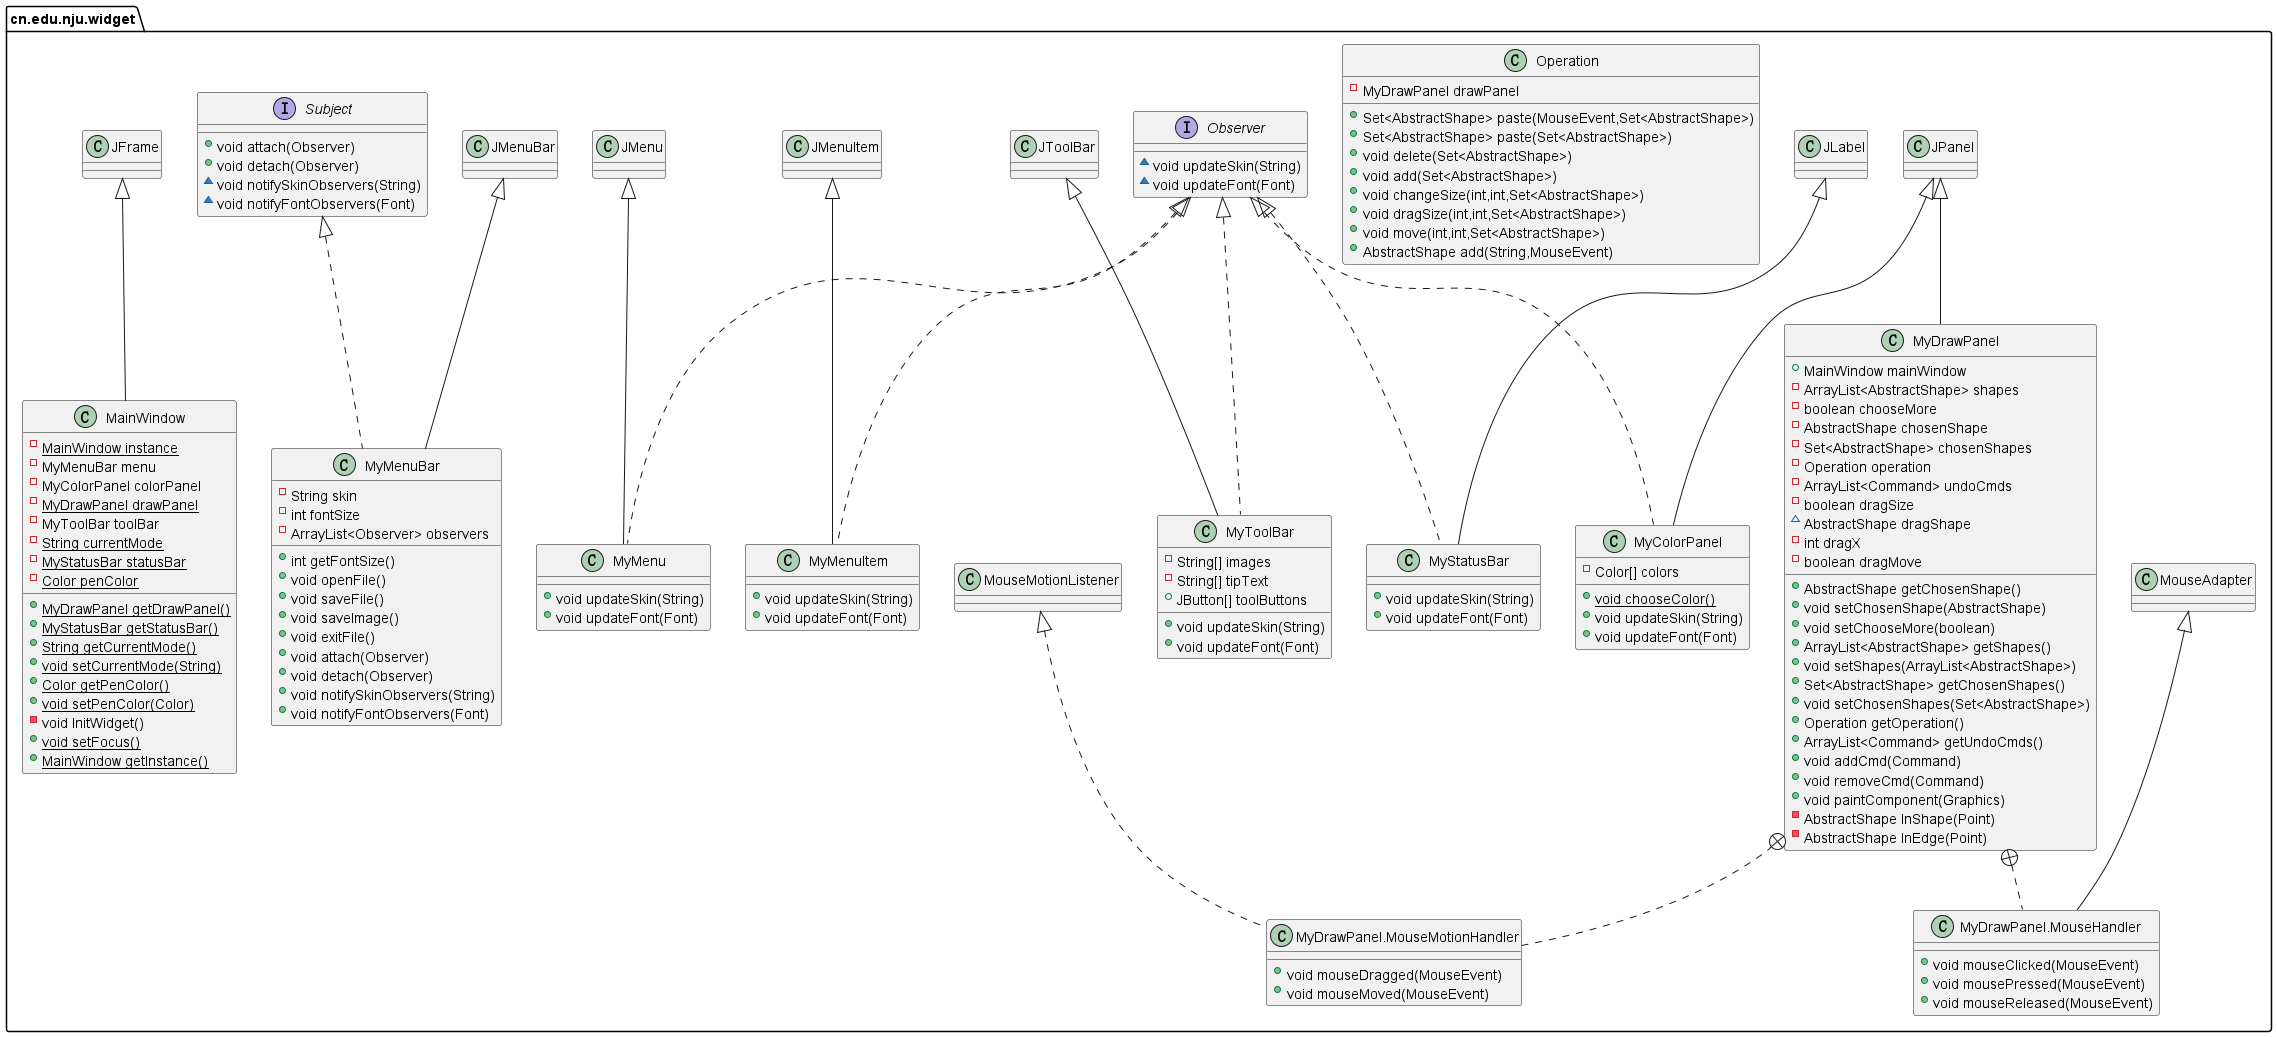

The diagram above was rendered by PlantUML. Its source (embedded in the PNG):
@startuml
class cn.edu.nju.widget.MyDrawPanel {
+ MainWindow mainWindow
- ArrayList<AbstractShape> shapes
- boolean chooseMore
- AbstractShape chosenShape
- Set<AbstractShape> chosenShapes
- Operation operation
- ArrayList<Command> undoCmds
- boolean dragSize
~ AbstractShape dragShape
- int dragX
- boolean dragMove
+ AbstractShape getChosenShape()
+ void setChosenShape(AbstractShape)
+ void setChooseMore(boolean)
+ ArrayList<AbstractShape> getShapes()
+ void setShapes(ArrayList<AbstractShape>)
+ Set<AbstractShape> getChosenShapes()
+ void setChosenShapes(Set<AbstractShape>)
+ Operation getOperation()
+ ArrayList<Command> getUndoCmds()
+ void addCmd(Command)
+ void removeCmd(Command)
+ void paintComponent(Graphics)
- AbstractShape InShape(Point)
- AbstractShape InEdge(Point)
}
class cn.edu.nju.widget.MyDrawPanel.MouseHandler {
+ void mouseClicked(MouseEvent)
+ void mousePressed(MouseEvent)
+ void mouseReleased(MouseEvent)
}
class cn.edu.nju.widget.MyDrawPanel.MouseMotionHandler {
+ void mouseDragged(MouseEvent)
+ void mouseMoved(MouseEvent)
}
class cn.edu.nju.widget.MyStatusBar {
+ void updateSkin(String)
+ void updateFont(Font)
}
class cn.edu.nju.widget.MyToolBar {
- String[] images
- String[] tipText
+ JButton[] toolButtons
+ void updateSkin(String)
+ void updateFont(Font)
}
interface cn.edu.nju.widget.Observer {
~ void updateSkin(String)
~ void updateFont(Font)
}
class cn.edu.nju.widget.MyMenuItem {
+ void updateSkin(String)
+ void updateFont(Font)
}
class cn.edu.nju.widget.MyMenu {
+ void updateSkin(String)
+ void updateFont(Font)
}
class cn.edu.nju.widget.MyMenuBar {
- String skin
- int fontSize
- ArrayList<Observer> observers
+ int getFontSize()
+ void openFile()
+ void saveFile()
+ void saveImage()
+ void exitFile()
+ void attach(Observer)
+ void detach(Observer)
+ void notifySkinObservers(String)
+ void notifyFontObservers(Font)
}
class cn.edu.nju.widget.MainWindow {
- {static} MainWindow instance
- MyMenuBar menu
- MyColorPanel colorPanel
- {static} MyDrawPanel drawPanel
- MyToolBar toolBar
- {static} String currentMode
- {static} MyStatusBar statusBar
- {static} Color penColor
+ {static} MyDrawPanel getDrawPanel()
+ {static} MyStatusBar getStatusBar()
+ {static} String getCurrentMode()
+ {static} void setCurrentMode(String)
+ {static} Color getPenColor()
+ {static} void setPenColor(Color)
- void InitWidget()
+ {static} void setFocus()
+ {static} MainWindow getInstance()
}
interface cn.edu.nju.widget.Subject {
+ void attach(Observer)
+ void detach(Observer)
~ void notifySkinObservers(String)
~ void notifyFontObservers(Font)
}
class cn.edu.nju.widget.MyColorPanel {
- Color[] colors
+ {static} void chooseColor()
+ void updateSkin(String)
+ void updateFont(Font)
}
class cn.edu.nju.widget.Operation {
- MyDrawPanel drawPanel
+ Set<AbstractShape> paste(MouseEvent,Set<AbstractShape>)
+ Set<AbstractShape> paste(Set<AbstractShape>)
+ void delete(Set<AbstractShape>)
+ void add(Set<AbstractShape>)
+ void changeSize(int,int,Set<AbstractShape>)
+ void dragSize(int,int,Set<AbstractShape>)
+ void move(int,int,Set<AbstractShape>)
+ AbstractShape add(String,MouseEvent)
}


cn.edu.nju.widget.JPanel <|-- cn.edu.nju.widget.MyDrawPanel
cn.edu.nju.widget.MyDrawPanel +.. cn.edu.nju.widget.MyDrawPanel.MouseHandler
cn.edu.nju.widget.MouseAdapter <|-- cn.edu.nju.widget.MyDrawPanel.MouseHandler
cn.edu.nju.widget.MyDrawPanel +.. cn.edu.nju.widget.MyDrawPanel.MouseMotionHandler
cn.edu.nju.widget.MouseMotionListener <|.. cn.edu.nju.widget.MyDrawPanel.MouseMotionHandler
cn.edu.nju.widget.Observer <|.. cn.edu.nju.widget.MyStatusBar
cn.edu.nju.widget.JLabel <|-- cn.edu.nju.widget.MyStatusBar
cn.edu.nju.widget.Observer <|.. cn.edu.nju.widget.MyToolBar
cn.edu.nju.widget.JToolBar <|-- cn.edu.nju.widget.MyToolBar
cn.edu.nju.widget.Observer <|.. cn.edu.nju.widget.MyMenuItem
cn.edu.nju.widget.JMenuItem <|-- cn.edu.nju.widget.MyMenuItem
cn.edu.nju.widget.Observer <|.. cn.edu.nju.widget.MyMenu
cn.edu.nju.widget.JMenu <|-- cn.edu.nju.widget.MyMenu
cn.edu.nju.widget.Subject <|.. cn.edu.nju.widget.MyMenuBar
cn.edu.nju.widget.JMenuBar <|-- cn.edu.nju.widget.MyMenuBar
cn.edu.nju.widget.JFrame <|-- cn.edu.nju.widget.MainWindow
cn.edu.nju.widget.Observer <|.. cn.edu.nju.widget.MyColorPanel
cn.edu.nju.widget.JPanel <|-- cn.edu.nju.widget.MyColorPanel
@enduml